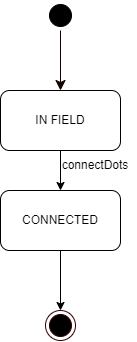

The diagram above was exported from draw.io. Its source (the exported page's mxGraphModel, read from the mxfile embedded in the PNG):
<mxGraphModel dx="696" dy="406" grid="1" gridSize="10" guides="1" tooltips="1" connect="1" arrows="1" fold="1" page="1" pageScale="1" pageWidth="1169" pageHeight="1654" math="0" shadow="0">
  <root>
    <mxCell id="0" />
    <mxCell id="1" parent="0" />
    <mxCell id="rbI-SaaRqwVmKh2Nd80Z-3" value="" style="ellipse;html=1;shape=endState;fillColor=#000000;strokeColor=#330000;" vertex="1" parent="1">
      <mxGeometry x="370" y="430" width="30" height="30" as="geometry" />
    </mxCell>
    <mxCell id="rbI-SaaRqwVmKh2Nd80Z-4" value="" style="ellipse;html=1;shape=startState;fillColor=#000000;strokeColor=#000000;" vertex="1" parent="1">
      <mxGeometry x="370" y="120" width="30" height="30" as="geometry" />
    </mxCell>
    <mxCell id="rbI-SaaRqwVmKh2Nd80Z-5" value="" style="edgeStyle=orthogonalEdgeStyle;html=1;verticalAlign=bottom;endArrow=classic;endSize=8;strokeColor=#120000;rounded=0;endFill=1;" edge="1" source="rbI-SaaRqwVmKh2Nd80Z-4" parent="1">
      <mxGeometry relative="1" as="geometry">
        <mxPoint x="385" y="210" as="targetPoint" />
      </mxGeometry>
    </mxCell>
    <mxCell id="rbI-SaaRqwVmKh2Nd80Z-9" style="edgeStyle=orthogonalEdgeStyle;rounded=0;orthogonalLoop=1;jettySize=auto;html=1;exitX=0.5;exitY=1;exitDx=0;exitDy=0;entryX=0.5;entryY=0;entryDx=0;entryDy=0;" edge="1" parent="1" source="rbI-SaaRqwVmKh2Nd80Z-6" target="rbI-SaaRqwVmKh2Nd80Z-8">
      <mxGeometry relative="1" as="geometry" />
    </mxCell>
    <mxCell id="rbI-SaaRqwVmKh2Nd80Z-6" value="IN FIELD" style="rounded=1;whiteSpace=wrap;html=1;" vertex="1" parent="1">
      <mxGeometry x="325" y="210" width="120" height="60" as="geometry" />
    </mxCell>
    <mxCell id="rbI-SaaRqwVmKh2Nd80Z-10" style="edgeStyle=orthogonalEdgeStyle;rounded=0;orthogonalLoop=1;jettySize=auto;html=1;exitX=0.5;exitY=1;exitDx=0;exitDy=0;entryX=0.5;entryY=0;entryDx=0;entryDy=0;" edge="1" parent="1" source="rbI-SaaRqwVmKh2Nd80Z-8" target="rbI-SaaRqwVmKh2Nd80Z-3">
      <mxGeometry relative="1" as="geometry" />
    </mxCell>
    <mxCell id="rbI-SaaRqwVmKh2Nd80Z-8" value="CONNECTED" style="rounded=1;whiteSpace=wrap;html=1;" vertex="1" parent="1">
      <mxGeometry x="325" y="310" width="120" height="60" as="geometry" />
    </mxCell>
    <mxCell id="rbI-SaaRqwVmKh2Nd80Z-11" value="connectDots" style="text;html=1;strokeColor=none;fillColor=none;align=center;verticalAlign=middle;whiteSpace=wrap;rounded=0;" vertex="1" parent="1">
      <mxGeometry x="380" y="270" width="80" height="30" as="geometry" />
    </mxCell>
  </root>
</mxGraphModel>